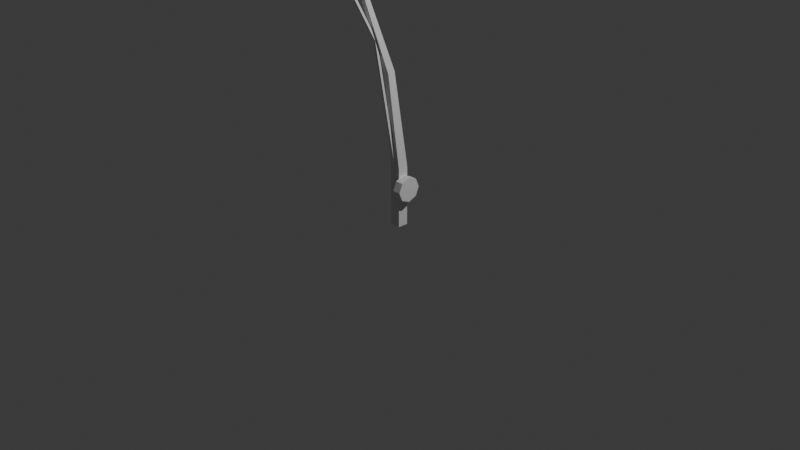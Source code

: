 # Source: Accessories.blend  (saved by Blender 4.2.66; exported with 4.5.12 LTS)
import bpy
from mathutils import Matrix  # noqa: F401  (used for matrix-valued properties, if any)

bpy.ops.wm.read_factory_settings(use_empty=True)
scene = bpy.context.scene
scene.name = 'Scene'

# ---- collections
col_collection = bpy.data.collections.new('Collection'); scene.collection.children.link(col_collection)

# ---- materials (node trees are filled in below, after node groups)
mat_material = bpy.data.materials.new('Material')
mat_material.alpha_threshold = 0.0
mat_material.use_transparent_shadow = False
mat_material.roughness = 0.5
mat_material.line_color = (0.0, 0.0, 0.0, 1.0)
mat_line = bpy.data.materials.new('Line')

# ---- material node trees
mat_material.use_nodes = True; mat_material.node_tree.nodes.clear()
_N = mat_material.node_tree.nodes; _L = mat_material.node_tree.links
n0 = _N.new('ShaderNodeOutputMaterial'); n0.name = 'Material Output'; n0.location = (300, 300)
n1 = _N.new('ShaderNodeBsdfPrincipled'); n1.name = 'Principled BSDF'; n1.location = (10, 300)
n1.inputs[3].default_value = 1.45
_L.new(n1.outputs[0], n0.inputs[0])
n0.is_active_output = True
mat_line.use_nodes = True; mat_line.node_tree.nodes.clear()
_N = mat_line.node_tree.nodes; _L = mat_line.node_tree.links
n0 = _N.new('ShaderNodeBsdfPrincipled'); n0.name = 'Principled BSDF'; n0.location = (10, 300)
n1 = _N.new('ShaderNodeOutputMaterial'); n1.name = 'Material Output'; n1.location = (300, 300)
_L.new(n0.outputs[0], n1.inputs[0])
n1.is_active_output = True

# ---- world
world_world = bpy.data.worlds.new('World'); scene.world = world_world
world_world.use_nodes = True; world_world.node_tree.nodes.clear()
_N = world_world.node_tree.nodes; _L = world_world.node_tree.links
n0 = _N.new('ShaderNodeOutputWorld'); n0.name = 'World Output'; n0.location = (300, 300)
n1 = _N.new('ShaderNodeBackground'); n1.name = 'Background'; n1.location = (10, 300)
n1.inputs[0].default_value = (0.05088, 0.05088, 0.05088, 1.0)
_L.new(n1.outputs[0], n0.inputs[0])
n0.is_active_output = True
world_world.color = (0.05088, 0.05088, 0.05088)
world_world.sun_shadow_jitter_overblur = 0.0

# ---- cameras
cam_camera = bpy.data.cameras.new('Camera')
cam_camera.clip_end = 100.0
cam_camera.ortho_scale = 7.314

# ---- lights
light_light = bpy.data.lights.new('Light', 'POINT')
light_light.energy = 1000.0
light_light.shadow_soft_size = 0.1

# ---- meshes
me_cube = bpy.data.meshes.new('Cube')
me_cube.from_pydata([(0.05639, 0.05639, 0.5767), (0.05639, 0.05639, -0.05639), (0.05639, -0.05639, 0.5767), (0.05639, -0.05639, -0.05639), (-0.05639, 0.05639, 0.5767), (-0.05639, 0.05639, -0.05639), (-0.05639, -0.05639, 0.5767), (-0.05639, -0.05639, -0.05639), (0.04009, -0.09725, 1.595), (0.04009, -0.1763, 1.582), (-0.04009, -0.09725, 1.595), (-0.04009, -0.1763, 1.582), (0.02593, -0.4066, 2.383), (0.02593, -0.4536, 2.361), (-0.02593, -0.4066, 2.383), (-0.02593, -0.4536, 2.361), (0.02189, -0.8752, 3.022), (0.02189, -0.9048, 2.989), (-0.02189, -0.8752, 3.022), (-0.02189, -0.9048, 2.989), (-0.01187, -0.3132, 1.924), (-0.01187, -0.04287, 0.4369), (0.05581, 0.1311, 0.3688), (0.1439, 0.1311, 0.3688), (0.05581, 0.09269, 0.2762), (0.1439, 0.09269, 0.2762), (0.05581, -6.187e-08, 0.2378), (0.1439, -2.664e-08, 0.2378), (0.05581, -0.09269, 0.2762), (0.1439, -0.09269, 0.2762), (0.05581, -0.1311, 0.3688), (0.1439, -0.1311, 0.3688), (0.05581, -0.09269, 0.4615), (0.1439, -0.09269, 0.4615), (0.05581, -9.709e-08, 0.4999), (0.1439, -6.187e-08, 0.4999), (0.05581, 0.09269, 0.4615), (0.1439, 0.09269, 0.4615), (-0.01187, -0.01948, 0.441), (-0.01187, -0.2898, 1.929), (0.01187, -0.04287, 0.4369), (0.01187, -0.3132, 1.924), (0.01187, -0.01948, 0.441), (0.01187, -0.2898, 1.929), (-0.01187, -0.8938, 2.969), (-0.01187, -0.8743, 2.983), (0.01187, -0.8938, 2.969), (0.01187, -0.8743, 2.983)], [], [(4, 6, 11, 10), (3, 2, 6, 7), (7, 6, 4, 5), (5, 1, 3, 7), (1, 0, 2, 3), (5, 4, 0, 1), (10, 11, 15, 14), (2, 0, 8, 9), (0, 4, 10, 8), (6, 2, 9, 11), (15, 13, 17, 19), (11, 9, 13, 15), (8, 10, 14, 12), (9, 8, 12, 13), (16, 18, 19, 17), (12, 14, 18, 16), (13, 12, 16, 17), (14, 15, 19, 18), (47, 45, 44, 46), (22, 23, 25, 24), (43, 39, 45, 47), (24, 25, 27, 26), (38, 42, 40, 21), (26, 27, 29, 28), (40, 41, 20, 21), (28, 29, 31, 30), (39, 20, 44, 45), (42, 43, 41, 40), (30, 31, 33, 32), (20, 41, 46, 44), (38, 39, 43, 42), (32, 33, 35, 34), (25, 23, 37, 35, 33, 31, 29, 27), (21, 20, 39, 38), (34, 35, 37, 36), (41, 43, 47, 46), (36, 37, 23, 22), (22, 24, 26, 28, 30, 32, 34, 36)])
me_cube.polygons.foreach_set('material_index', [0, 0, 0, 0, 0, 0, 0, 0, 0, 0, 0, 0, 0, 0, 0, 0, 0, 0, 1, 0, 1, 0, 1, 0, 1, 0, 1, 1, 0, 1, 1, 0, 0, 1, 0, 1, 0, 0])
_uv = me_cube.uv_layers.new(name='UVMap')
_uv.uv.foreach_set('vector', [0.08662, 0.8103, 0.05283, 0.8009, 0.1008, 0.4898, 0.1256, 0.4924, 0.4361, 0.9822, 0.4361, 0.7903, 0.4712, 0.7903, 0.4712, 0.9822, -2.335e-08, 0.9906, 0.05283, 0.8009, 0.08662, 0.8103, 0.03379, 1.0, 0.521, 0.3394, 0.521, 0.3745, 0.486, 0.3745, 0.486, 0.3394, 0.2174, 1.0, 0.1645, 0.8103, 0.1983, 0.8009, 0.2512, 0.9906, 0.4011, 0.9984, 0.4011, 0.8069, 0.4361, 0.8069, 0.4361, 0.9984, 0.1256, 0.4924, 0.1008, 0.4898, 0.08275, 0.2331, 0.09863, 0.2305, 0.1983, 0.8009, 0.1645, 0.8103, 0.1256, 0.4923, 0.1504, 0.4898, 0.4361, 0.8069, 0.4011, 0.8069, 0.4061, 0.4877, 0.4311, 0.4877, 0.4712, 0.7903, 0.4361, 0.7903, 0.4412, 0.4773, 0.4661, 0.4773, 0.4617, 0.2217, 0.4456, 0.2217, 0.4469, 0.0, 0.4605, 0.0, 0.4661, 0.4773, 0.4412, 0.4773, 0.4456, 0.2217, 0.4617, 0.2217, 0.4311, 0.4877, 0.4061, 0.4877, 0.4105, 0.2271, 0.4267, 0.2271, 0.1504, 0.4898, 0.1256, 0.4923, 0.1525, 0.2305, 0.1684, 0.2331, 0.486, 0.4189, 0.486, 0.4052, 0.4993, 0.4052, 0.4993, 0.4189, 0.4267, 0.2271, 0.4105, 0.2271, 0.4118, 0.0, 0.4254, 0.0, 0.1684, 0.2331, 0.1525, 0.2305, 0.2396, -9.976e-08, 0.2512, 0.007225, 0.09863, 0.2305, 0.08275, 0.2331, 3.496e-08, 0.007225, 0.01154, 4.047e-08, 0.486, 0.4262, 0.486, 0.4189, 0.4934, 0.4189, 0.4934, 0.4262, 0.486, 0.1998, 0.5134, 0.1998, 0.5134, 0.225, 0.486, 0.225, 0.4786, 0.361, 0.4712, 0.361, 0.4712, 3.295e-08, 0.4786, 3.231e-08, 0.486, 0.225, 0.5134, 0.225, 0.5134, 0.2544, 0.486, 0.2544, 0.4933, 0.4262, 0.4933, 0.4336, 0.486, 0.4336, 0.486, 0.4262, 0.486, 0.2544, 0.5134, 0.2544, 0.5134, 0.2826, 0.486, 0.2826, 0.4786, 0.8267, 0.4786, 0.357, 0.486, 0.357, 0.486, 0.8267, 0.5134, 0.4052, 0.486, 0.4052, 0.486, 0.3745, 0.5134, 0.3745, 0.3261, 0.3687, 0.3188, 0.3676, 0.2512, 0.002048, 0.2583, -5.635e-08, 0.3938, 0.834, 0.3261, 0.3687, 0.3334, 0.3676, 0.4011, 0.8329, 0.5134, 0.3394, 0.486, 0.3394, 0.486, 0.3131, 0.5134, 0.3131, 0.486, 0.357, 0.4786, 0.357, 0.4786, -2.297e-08, 0.486, -2.333e-08, 0.4712, 0.8306, 0.4712, 0.361, 0.4786, 0.361, 0.4786, 0.8306, 0.5134, 0.3131, 0.486, 0.3131, 0.486, 0.2826, 0.5134, 0.2826, 0.486, 0.02206, 0.508, 8.069e-09, 0.5393, -8.636e-10, 0.5613, 0.02206, 0.5613, 0.05327, 0.5393, 0.07533, 0.508, 0.07533, 0.486, 0.05327, 0.2512, 0.8329, 0.3188, 0.3676, 0.3261, 0.3687, 0.2585, 0.834, 0.486, 0.1507, 0.5134, 0.1507, 0.5134, 0.169, 0.486, 0.169, 0.3334, 0.3676, 0.3261, 0.3687, 0.394, 5.65e-08, 0.4011, 0.002048, 0.486, 0.169, 0.5134, 0.169, 0.5134, 0.1998, 0.486, 0.1998, 0.5393, 0.07533, 0.5613, 0.09739, 0.5613, 0.1286, 0.5393, 0.1507, 0.508, 0.1507, 0.486, 0.1286, 0.486, 0.09739, 0.508, 0.07533])
me_cube.materials.append(mat_material)
me_cube.materials.append(mat_line)
me_cube.use_mirror_vertex_groups = False
me_cube.update()

# ---- objects
ob_cube = bpy.data.objects.new('Cube', me_cube)
ob_light = bpy.data.objects.new('Light', light_light)
ob_camera = bpy.data.objects.new('Camera', cam_camera)

# ---- transforms, parenting, visibility, modifiers, constraints
ob_cube.location = (0.0, 0.0, 0.0)
ob_cube.lock_rotations_4d = False
ob_cube.empty_display_type = 'ARROWS'
ob_cube.lineart.crease_threshold = 0.0
ob_light.location = (4.076, 1.005, 5.904)
ob_light.rotation_euler = (0.6503, 0.05522, 1.866)
ob_light.lock_rotations_4d = False
ob_light.empty_display_type = 'ARROWS'
ob_light.color = (0.0, 0.0, 0.0, 0.0)
ob_light.lineart.crease_threshold = 0.0
ob_camera.location = (7.359, -6.926, 4.958)
ob_camera.rotation_euler = (1.109, 0.0, 0.8149)
ob_camera.lock_rotations_4d = False
ob_camera.empty_display_type = 'ARROWS'
ob_camera.color = (0.0, 0.0, 0.0, 0.0)
ob_camera.display_type = 'WIRE'
ob_camera.lineart.crease_threshold = 0.0

# ---- collection membership
col_collection.objects.link(ob_cube)
col_collection.objects.link(ob_light)
col_collection.objects.link(ob_camera)

# ---- scene / render settings (as saved in the file)
scene.camera = ob_camera
scene.frame_start = 1; scene.frame_end = 250; scene.frame_set(1)
scene.render.engine = 'BLENDER_EEVEE_NEXT'
bpy.context.view_layer.update()
